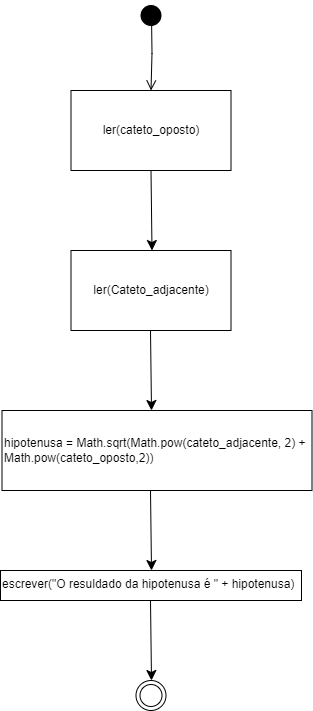

The diagram above was exported from draw.io. Its source (the exported page's mxGraphModel, read from the mxfile embedded in the PNG):
<mxGraphModel dx="976" dy="556" grid="1" gridSize="10" guides="1" tooltips="1" connect="1" arrows="1" fold="1" page="1" pageScale="1" pageWidth="827" pageHeight="1169" math="0" shadow="0">
  <root>
    <mxCell id="0" />
    <mxCell id="1" parent="0" />
    <mxCell id="8ABKUSHO6g9BJSwqf0hE-13" value="" style="ellipse;html=1;shape=startState;fillColor=#000000;strokeColor=#FFFFFF;" vertex="1" parent="1">
      <mxGeometry x="535.5" y="40" width="30" height="30" as="geometry" />
    </mxCell>
    <mxCell id="8ABKUSHO6g9BJSwqf0hE-14" value="" style="edgeStyle=orthogonalEdgeStyle;html=1;verticalAlign=bottom;endArrow=open;endSize=8;strokeColor=#000000;rounded=0;" edge="1" parent="1">
      <mxGeometry relative="1" as="geometry">
        <mxPoint x="550.5" y="130" as="targetPoint" />
        <mxPoint x="551" y="55" as="sourcePoint" />
      </mxGeometry>
    </mxCell>
    <mxCell id="8ABKUSHO6g9BJSwqf0hE-15" value="ler(cateto_oposto)" style="rounded=0;whiteSpace=wrap;html=1;" vertex="1" parent="1">
      <mxGeometry x="470.5" y="130" width="160" height="80" as="geometry" />
    </mxCell>
    <mxCell id="8ABKUSHO6g9BJSwqf0hE-16" value="" style="endArrow=classic;html=1;rounded=0;fontSize=12;startSize=8;endSize=8;curved=1;exitX=0.5;exitY=1;exitDx=0;exitDy=0;" edge="1" parent="1" source="8ABKUSHO6g9BJSwqf0hE-15">
      <mxGeometry width="50" height="50" relative="1" as="geometry">
        <mxPoint x="541.5" y="210" as="sourcePoint" />
        <mxPoint x="551.5" y="290" as="targetPoint" />
      </mxGeometry>
    </mxCell>
    <mxCell id="8ABKUSHO6g9BJSwqf0hE-17" value="ler(Cateto_adjacente)" style="rounded=0;whiteSpace=wrap;html=1;" vertex="1" parent="1">
      <mxGeometry x="470.5" y="290" width="160" height="80" as="geometry" />
    </mxCell>
    <mxCell id="8ABKUSHO6g9BJSwqf0hE-18" value="" style="endArrow=classic;html=1;rounded=0;fontSize=12;startSize=8;endSize=8;curved=1;exitX=0.5;exitY=1;exitDx=0;exitDy=0;" edge="1" parent="1">
      <mxGeometry width="50" height="50" relative="1" as="geometry">
        <mxPoint x="550" y="370" as="sourcePoint" />
        <mxPoint x="551" y="450" as="targetPoint" />
      </mxGeometry>
    </mxCell>
    <mxCell id="8ABKUSHO6g9BJSwqf0hE-19" value="hipotenusa = Math.sqrt(Math.pow(cateto_adjacente, 2) + Math.pow(cateto_oposto,2))" style="rounded=0;whiteSpace=wrap;html=1;align=left;" vertex="1" parent="1">
      <mxGeometry x="401.5" y="450" width="310" height="80" as="geometry" />
    </mxCell>
    <mxCell id="8ABKUSHO6g9BJSwqf0hE-20" value="" style="endArrow=classic;html=1;rounded=0;fontSize=12;startSize=8;endSize=8;curved=1;exitX=0.5;exitY=1;exitDx=0;exitDy=0;" edge="1" parent="1">
      <mxGeometry width="50" height="50" relative="1" as="geometry">
        <mxPoint x="550" y="530" as="sourcePoint" />
        <mxPoint x="551" y="610" as="targetPoint" />
      </mxGeometry>
    </mxCell>
    <mxCell id="8ABKUSHO6g9BJSwqf0hE-21" value="escrever(&quot;O resuldado da hipotenusa é &quot; + hipotenusa)" style="rounded=0;whiteSpace=wrap;html=1;align=left;verticalAlign=top;" vertex="1" parent="1">
      <mxGeometry x="400" y="610" width="301" height="30" as="geometry" />
    </mxCell>
    <mxCell id="8ABKUSHO6g9BJSwqf0hE-22" value="" style="endArrow=classic;html=1;rounded=0;fontSize=12;startSize=8;endSize=8;curved=1;exitX=0.5;exitY=1;exitDx=0;exitDy=0;" edge="1" parent="1">
      <mxGeometry width="50" height="50" relative="1" as="geometry">
        <mxPoint x="550" y="640" as="sourcePoint" />
        <mxPoint x="551" y="720" as="targetPoint" />
      </mxGeometry>
    </mxCell>
    <mxCell id="8ABKUSHO6g9BJSwqf0hE-23" value="" style="ellipse;html=1;shape=endState;fillColor=#FFFFFF;strokeColor=#000000;" vertex="1" parent="1">
      <mxGeometry x="535.5" y="720" width="30" height="30" as="geometry" />
    </mxCell>
  </root>
</mxGraphModel>